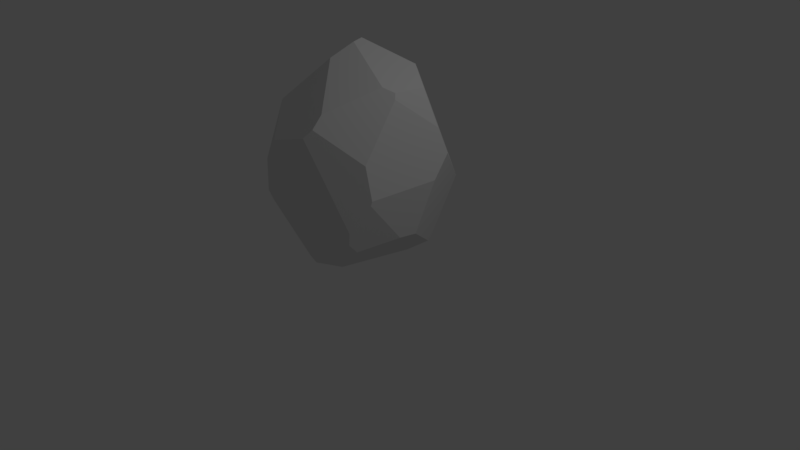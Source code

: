# Source: Rock_3.blend  (saved by Blender 2.79.0; exported with 4.5.12 LTS)
import bpy
from mathutils import Matrix  # noqa: F401  (used for matrix-valued properties, if any)

bpy.ops.wm.read_factory_settings(use_empty=True)
scene = bpy.context.scene
scene.name = 'Scene'

# ---- collections
col_collection_1 = bpy.data.collections.new('Collection 1'); scene.collection.children.link(col_collection_1)

# ---- materials (node trees are filled in below, after node groups)
mat_material = bpy.data.materials.new('Material')
mat_material.alpha_threshold = 0.0
mat_material.use_transparent_shadow = False
mat_material.roughness = 0.5
mat_material.line_color = (0.0, 0.0, 0.0, 1.0)

# ---- material node trees

# ---- world
world_world = bpy.data.worlds.new('World'); scene.world = world_world
world_world.color = (0.05088, 0.05088, 0.05088)
world_world.use_sun_shadow = False
world_world.sun_shadow_jitter_overblur = 0.0
world_world.cycles.sampling_method = 'MANUAL'

# ---- cameras
cam_camera = bpy.data.cameras.new('Camera')
cam_camera.clip_end = 100.0
cam_camera.lens = 35.0
cam_camera.sensor_width = 32.0
cam_camera.sensor_height = 18.0
cam_camera.ortho_scale = 7.314
cam_camera.dof.focus_distance = 0.0
cam_camera.dof.aperture_fstop = 128.0

# ---- lights
light_lamp = bpy.data.lights.new('Lamp', 'POINT')
light_lamp.transmission_factor = 0.0
light_lamp.cutoff_distance = 30.0
light_lamp.energy = 100.0
light_lamp.shadow_buffer_clip_start = 1.001
light_lamp.shadow_soft_size = 0.1
light_lamp.shadow_maximum_resolution = 0.006
light_lamp.use_absolute_resolution = True

# ---- meshes
me_cube = bpy.data.meshes.new('Cube')
me_cube.from_pydata([(0.6801, -0.8913, 0.6996), (-0.8818, 0.472, 0.4679), (-0.05371, 1.094, 1.82), (-0.6748, 0.8693, 1.675), (-1.076, 0.2464, 0.8316), (-1.15, -0.2007, 1.083), (-0.2064, -0.3576, 2.597), (-0.6991, -0.704, 2.072), (0.2598, -0.8838, 2.157), (0.7193, -0.9135, 0.8709), (0.2591, -1.017, 2.011), (0.177, -1.089, 1.908), (-0.1336, -0.06367, 2.747), (-0.1693, 0.09064, 2.762), (0.5903, -0.2796, 2.413), (0.7089, -0.196, 2.357), (0.7389, 0.2172, 2.34), (-0.3743, 0.3, 2.649), (0.04803, 0.7909, 2.297), (-0.17, 0.09203, 2.762), (0.3912, 0.4218, 2.5), (-0.1691, 0.09168, 2.762), (-1.083, -0.1007, 1.922), (-0.9221, 0.5598, 1.91), (-0.9426, 0.349, 2.176), (-1.083, 0.2695, 1.154), (-1.148, -0.1205, 1.413), (-0.05201, -0.8743, 0.3077), (-0.683, -1.004, 0.9877), (-0.8042, -0.8566, 0.7679), (-0.6941, -0.7151, 2.061), (-0.3726, -1.094, 1.741), (-0.5781, -1.063, 1.447), (0.2839, 1.168, 1.077), (-0.7115, 0.6972, 0.4305), (-0.6289, 0.82, 0.5484), (0.0257, 1.052, 0.6234), (0.4628, 0.6293, 0.225), (0.2308, 0.71, 0.1658), (-0.462, -0.09314, 0.01264), (-0.3781, -0.6473, 0.06013), (-0.1528, -0.7356, 0.0914), (-0.171, 0.4699, 0.006486), (0.03775, 0.5393, 0.02506), (0.5636, 0.9855, 0.9881), (0.5152, 0.6387, 0.2905), (0.5162, 0.5998, 0.2345), (0.7368, -0.2231, 2.292), (0.7982, -0.7247, 1.661), (0.9397, 0.2596, 1.902), (1.032, 0.3251, 1.602), (0.8928, -0.7394, 1.219), (1.055, 0.09783, 1.334), (0.9001, -0.7254, 1.272), (0.6914, -0.7843, 0.578), (0.3467, 0.3503, 0.07262), (0.2001, -0.611, 0.1223), (0.5469, 0.5174, 0.2147), (0.9595, -0.1094, 0.6857), (0.9212, -0.3235, 0.6918)], [], [(41, 27, 28, 29, 40), (56, 41, 40, 39, 42, 43, 55), (26, 22, 24, 23, 25), (17, 19, 21, 20, 18), (26, 25, 4, 5), (12, 6, 8, 14), (30, 32, 31), (30, 31, 11, 10, 8, 6, 7), (47, 15, 14, 8, 10, 48), (12, 14, 15, 16, 20, 21, 13), (13, 21, 19), (24, 17, 18, 2, 3, 23), (24, 22, 7, 6, 12, 13, 19, 17), (56, 54, 0, 27, 41), (27, 0, 9, 11, 31, 32, 28), (22, 26, 5, 29, 28, 32, 30, 7), (33, 36, 35, 3, 2), (25, 23, 3, 35, 34, 1, 4), (36, 38, 43, 42, 34, 35), (29, 5, 4, 1, 39, 40), (34, 42, 39, 1), (55, 43, 38, 37, 46, 57), (37, 45, 46), (38, 36, 33, 44, 45, 37), (59, 51, 9, 0, 54), (2, 18, 20, 16, 49, 50, 44, 33), (16, 15, 47, 49), (50, 49, 47, 48, 53, 52), (48, 10, 11, 9, 51, 53), (53, 51, 59, 58, 52), (44, 50, 52, 58, 57, 46, 45), (57, 58, 59, 54, 56, 55)])
me_cube.materials.append(mat_material)
me_cube.use_remesh_preserve_volume = False
me_cube.use_remesh_preserve_attributes = False
me_cube.use_mirror_vertex_groups = False
me_cube.update()

# ---- objects
ob_cube = bpy.data.objects.new('Cube', me_cube)
ob_lamp = bpy.data.objects.new('Lamp', light_lamp)
ob_camera = bpy.data.objects.new('Camera', cam_camera)

# ---- transforms, parenting, visibility, modifiers, constraints
ob_cube.location = (0.0, 0.0, 0.0)
ob_cube.lock_rotations_4d = False
ob_cube.empty_display_type = 'ARROWS'
ob_cube.lineart.crease_threshold = 0.0
ob_lamp.location = (4.076, 1.005, 5.904)
ob_lamp.rotation_euler = (0.6503, 0.05522, 1.866)
ob_lamp.lock_rotations_4d = False
ob_lamp.empty_display_type = 'ARROWS'
ob_lamp.color = (0.0, 0.0, 0.0, 0.0)
ob_lamp.lineart.crease_threshold = 0.0
ob_camera.location = (7.481, -6.508, 5.344)
ob_camera.rotation_euler = (1.109, 0.0, 0.8149)
ob_camera.lock_rotations_4d = False
ob_camera.empty_display_type = 'ARROWS'
ob_camera.color = (0.0, 0.0, 0.0, 0.0)
ob_camera.display_type = 'WIRE'
ob_camera.lineart.crease_threshold = 0.0

# ---- collection membership
col_collection_1.objects.link(ob_cube)
col_collection_1.objects.link(ob_lamp)
col_collection_1.objects.link(ob_camera)

# ---- scene / render settings (as saved in the file)
scene.camera = ob_camera
scene.frame_start = 1; scene.frame_end = 250; scene.frame_set(1)
scene.render.engine = 'BLENDER_EEVEE_NEXT'
scene.render.resolution_percentage = 50
scene.render.dither_intensity = 0.0
scene.cycles.use_denoising = False
scene.cycles.samples = 128
scene.cycles.sampling_pattern = 'TABULATED_SOBOL'
scene.cycles.use_adaptive_sampling = False
scene.cycles.use_light_tree = False
scene.cycles.blur_glossy = 0.0
scene.cycles.sample_clamp_indirect = 0.0
scene.view_settings.view_transform = 'Standard'
bpy.context.view_layer.update()

